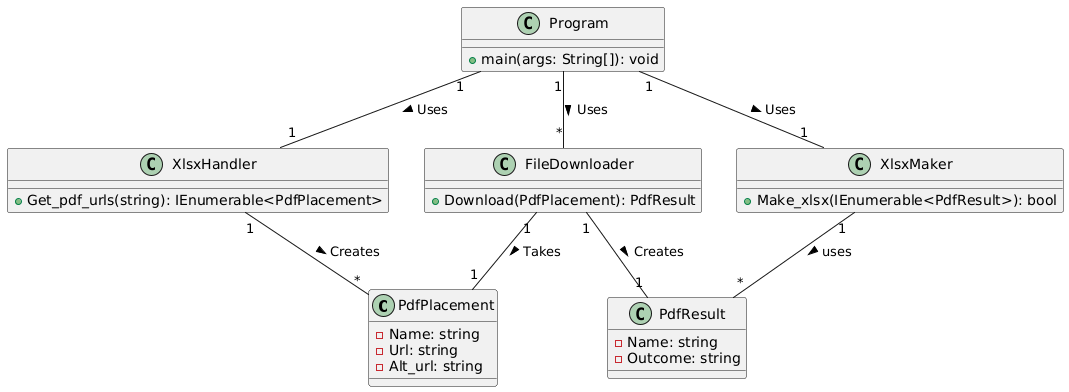

The diagram above was rendered by PlantUML. Its source (embedded in the PNG):
@startuml
class PdfPlacement {
    - Name: string
    - Url: string
    - Alt_url: string
}

class PdfResult {
    - Name: string
    - Outcome: string
}

class XlsxHandler {
    + Get_pdf_urls(string): IEnumerable<PdfPlacement>
}

class XlsxMaker {
    + Make_xlsx(IEnumerable<PdfResult>): bool
}

class FileDownloader {
    + Download(PdfPlacement): PdfResult
}

class Program {
    + main(args: String[]): void
}

Program "1" -- "1" XlsxHandler : Uses >
Program "1" -- "*" FileDownloader : Uses >
Program "1" -- "1" XlsxMaker : Uses >
XlsxHandler "1" -- "*" PdfPlacement : Creates >
FileDownloader "1" -- "1" PdfPlacement : Takes >
FileDownloader "1" -- "1" PdfResult : Creates >
XlsxMaker "1" -- "*" PdfResult : uses >
@enduml